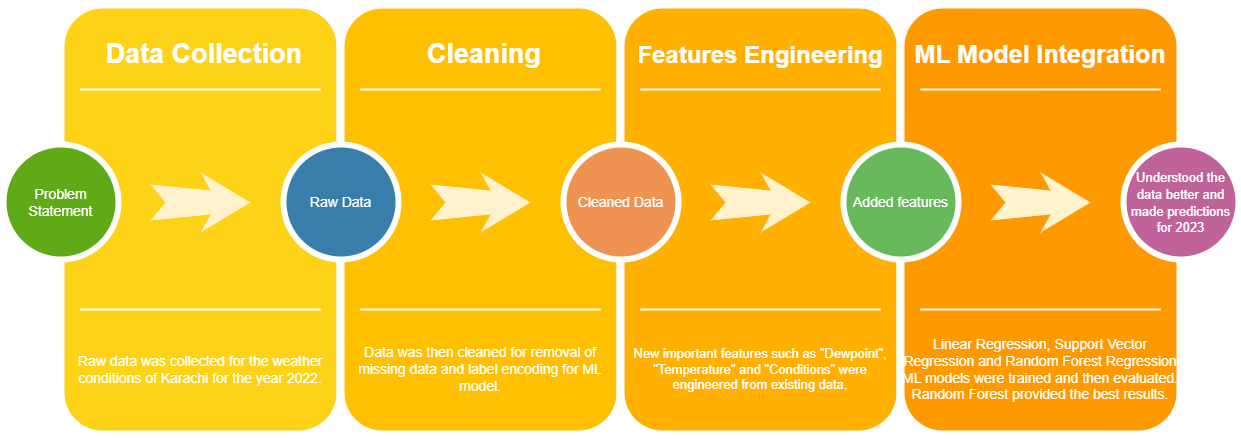

The diagram above was exported from draw.io. Its source (the exported page's mxGraphModel, read from the mxfile embedded in the PNG):
<mxGraphModel dx="1509" dy="803" grid="1" gridSize="10" guides="1" tooltips="1" connect="1" arrows="1" fold="1" page="1" pageScale="1.5" pageWidth="1169" pageHeight="826" background="none" math="0" shadow="0">
  <root>
    <mxCell id="0" />
    <mxCell id="1" parent="0" />
    <mxCell id="60da8b9f42644d3a-2" value="" style="whiteSpace=wrap;html=1;rounded=1;shadow=0;strokeWidth=8;fontSize=20;align=center;fillColor=#FED217;strokeColor=#FFFFFF;" parent="1" vertex="1">
      <mxGeometry x="316" y="405" width="280" height="430" as="geometry" />
    </mxCell>
    <mxCell id="60da8b9f42644d3a-3" value="&amp;nbsp;Data Collection" style="text;html=1;strokeColor=none;fillColor=none;align=center;verticalAlign=middle;whiteSpace=wrap;rounded=0;shadow=0;fontSize=27;fontColor=#FFFFFF;fontStyle=1" parent="1" vertex="1">
      <mxGeometry x="316" y="425" width="280" height="60" as="geometry" />
    </mxCell>
    <mxCell id="60da8b9f42644d3a-4" value="Raw data was collected for the weather conditions of Karachi for the year 2022." style="text;html=1;strokeColor=none;fillColor=none;align=center;verticalAlign=middle;whiteSpace=wrap;rounded=0;shadow=0;fontSize=14;fontColor=#FFFFFF;" parent="1" vertex="1">
      <mxGeometry x="316" y="725" width="280" height="90" as="geometry" />
    </mxCell>
    <mxCell id="60da8b9f42644d3a-6" value="" style="line;strokeWidth=2;html=1;rounded=0;shadow=0;fontSize=27;align=center;fillColor=none;strokeColor=#FFFFFF;" parent="1" vertex="1">
      <mxGeometry x="336" y="485" width="240" height="10" as="geometry" />
    </mxCell>
    <mxCell id="60da8b9f42644d3a-7" value="" style="line;strokeWidth=2;html=1;rounded=0;shadow=0;fontSize=27;align=center;fillColor=none;strokeColor=#FFFFFF;" parent="1" vertex="1">
      <mxGeometry x="336" y="705" width="240" height="10" as="geometry" />
    </mxCell>
    <mxCell id="60da8b9f42644d3a-8" value="Problem Statement" style="ellipse;whiteSpace=wrap;html=1;rounded=0;shadow=0;strokeWidth=6;fontSize=14;align=center;fillColor=#60a917;strokeColor=#FFFFFF;fontColor=#ffffff;" parent="1" vertex="1">
      <mxGeometry x="259" y="545" width="115" height="115" as="geometry" />
    </mxCell>
    <mxCell id="60da8b9f42644d3a-9" value="" style="html=1;shadow=0;dashed=0;align=center;verticalAlign=middle;shape=mxgraph.arrows2.stylisedArrow;dy=0.6;dx=40;notch=15;feather=0.4;rounded=0;strokeWidth=1;fontSize=27;strokeColor=none;fillColor=#fff2cc;" parent="1" vertex="1">
      <mxGeometry x="406" y="573" width="100" height="60" as="geometry" />
    </mxCell>
    <mxCell id="60da8b9f42644d3a-17" value="" style="whiteSpace=wrap;html=1;rounded=1;shadow=0;strokeWidth=8;fontSize=20;align=center;fillColor=#FFC001;strokeColor=#FFFFFF;" parent="1" vertex="1">
      <mxGeometry x="596" y="405" width="280" height="430" as="geometry" />
    </mxCell>
    <mxCell id="60da8b9f42644d3a-18" value="&amp;nbsp;Cleaning" style="text;html=1;strokeColor=none;fillColor=none;align=center;verticalAlign=middle;whiteSpace=wrap;rounded=0;shadow=0;fontSize=27;fontColor=#FFFFFF;fontStyle=1" parent="1" vertex="1">
      <mxGeometry x="596" y="425" width="280" height="60" as="geometry" />
    </mxCell>
    <mxCell id="60da8b9f42644d3a-19" value="Data was then cleaned for removal of missing data and label encoding for ML model." style="text;html=1;strokeColor=none;fillColor=none;align=center;verticalAlign=middle;whiteSpace=wrap;rounded=0;shadow=0;fontSize=14;fontColor=#FFFFFF;" parent="1" vertex="1">
      <mxGeometry x="596" y="725" width="280" height="90" as="geometry" />
    </mxCell>
    <mxCell id="60da8b9f42644d3a-20" value="" style="line;strokeWidth=2;html=1;rounded=0;shadow=0;fontSize=27;align=center;fillColor=none;strokeColor=#FFFFFF;" parent="1" vertex="1">
      <mxGeometry x="616" y="485" width="240" height="10" as="geometry" />
    </mxCell>
    <mxCell id="60da8b9f42644d3a-21" value="" style="line;strokeWidth=2;html=1;rounded=0;shadow=0;fontSize=27;align=center;fillColor=none;strokeColor=#FFFFFF;" parent="1" vertex="1">
      <mxGeometry x="616" y="705" width="240" height="10" as="geometry" />
    </mxCell>
    <mxCell id="60da8b9f42644d3a-22" value="Raw Data" style="ellipse;whiteSpace=wrap;html=1;rounded=0;shadow=0;strokeWidth=6;fontSize=14;align=center;fillColor=#397DAA;strokeColor=#FFFFFF;fontColor=#FFFFFF;" parent="1" vertex="1">
      <mxGeometry x="539" y="545" width="115" height="115" as="geometry" />
    </mxCell>
    <mxCell id="60da8b9f42644d3a-23" value="" style="html=1;shadow=0;dashed=0;align=center;verticalAlign=middle;shape=mxgraph.arrows2.stylisedArrow;dy=0.6;dx=40;notch=15;feather=0.4;rounded=0;strokeWidth=1;fontSize=27;strokeColor=none;fillColor=#fff2cc;" parent="1" vertex="1">
      <mxGeometry x="686" y="573" width="100" height="60" as="geometry" />
    </mxCell>
    <mxCell id="60da8b9f42644d3a-24" value="" style="whiteSpace=wrap;html=1;rounded=1;shadow=0;strokeWidth=8;fontSize=20;align=center;fillColor=#FFB001;strokeColor=#FFFFFF;" parent="1" vertex="1">
      <mxGeometry x="876" y="405" width="280" height="430" as="geometry" />
    </mxCell>
    <mxCell id="60da8b9f42644d3a-25" value="&lt;font style=&quot;font-size: 24px;&quot;&gt;Features Engineering&lt;/font&gt;" style="text;html=1;strokeColor=none;fillColor=none;align=center;verticalAlign=middle;whiteSpace=wrap;rounded=0;shadow=0;fontSize=27;fontColor=#FFFFFF;fontStyle=1" parent="1" vertex="1">
      <mxGeometry x="876" y="425" width="280" height="60" as="geometry" />
    </mxCell>
    <mxCell id="60da8b9f42644d3a-26" value="New important features such as &quot;Dewpoint&quot;, &quot;Temperature&quot; and &quot;Conditions&quot; were engineered from existing data." style="text;html=1;strokeColor=none;fillColor=none;align=center;verticalAlign=middle;whiteSpace=wrap;rounded=0;shadow=0;fontSize=13;fontColor=#FFFFFF;" parent="1" vertex="1">
      <mxGeometry x="876" y="725" width="280" height="90" as="geometry" />
    </mxCell>
    <mxCell id="60da8b9f42644d3a-27" value="" style="line;strokeWidth=2;html=1;rounded=0;shadow=0;fontSize=27;align=center;fillColor=none;strokeColor=#FFFFFF;" parent="1" vertex="1">
      <mxGeometry x="896" y="485" width="240" height="10" as="geometry" />
    </mxCell>
    <mxCell id="60da8b9f42644d3a-28" value="" style="line;strokeWidth=2;html=1;rounded=0;shadow=0;fontSize=27;align=center;fillColor=none;strokeColor=#FFFFFF;" parent="1" vertex="1">
      <mxGeometry x="896" y="705" width="240" height="10" as="geometry" />
    </mxCell>
    <mxCell id="60da8b9f42644d3a-29" value="Cleaned Data" style="ellipse;whiteSpace=wrap;html=1;rounded=0;shadow=0;strokeWidth=6;fontSize=14;align=center;fillColor=#EF9353;strokeColor=#FFFFFF;fontColor=#FFFFFF;" parent="1" vertex="1">
      <mxGeometry x="819" y="545" width="115" height="115" as="geometry" />
    </mxCell>
    <mxCell id="60da8b9f42644d3a-30" value="" style="html=1;shadow=0;dashed=0;align=center;verticalAlign=middle;shape=mxgraph.arrows2.stylisedArrow;dy=0.6;dx=40;notch=15;feather=0.4;rounded=0;strokeWidth=1;fontSize=27;strokeColor=none;fillColor=#fff2cc;" parent="1" vertex="1">
      <mxGeometry x="966" y="573" width="100" height="60" as="geometry" />
    </mxCell>
    <mxCell id="60da8b9f42644d3a-31" value="" style="whiteSpace=wrap;html=1;rounded=1;shadow=0;strokeWidth=8;fontSize=20;align=center;fillColor=#FE9900;strokeColor=#FFFFFF;" parent="1" vertex="1">
      <mxGeometry x="1156" y="405" width="280" height="430" as="geometry" />
    </mxCell>
    <mxCell id="60da8b9f42644d3a-32" value="&lt;font style=&quot;font-size: 25px;&quot;&gt;ML Model Integration&lt;/font&gt;" style="text;html=1;strokeColor=none;fillColor=none;align=center;verticalAlign=middle;whiteSpace=wrap;rounded=0;shadow=0;fontSize=27;fontColor=#FFFFFF;fontStyle=1" parent="1" vertex="1">
      <mxGeometry x="1156" y="425" width="280" height="60" as="geometry" />
    </mxCell>
    <mxCell id="60da8b9f42644d3a-33" value="Linear Regression, Support Vector Regression and Random Forest Regression ML models were trained and then evaluated. Random Forest provided the best results." style="text;html=1;strokeColor=none;fillColor=none;align=center;verticalAlign=middle;whiteSpace=wrap;rounded=0;shadow=0;fontSize=14;fontColor=#FFFFFF;" parent="1" vertex="1">
      <mxGeometry x="1156" y="725" width="280" height="90" as="geometry" />
    </mxCell>
    <mxCell id="60da8b9f42644d3a-34" value="" style="line;strokeWidth=2;html=1;rounded=0;shadow=0;fontSize=27;align=center;fillColor=none;strokeColor=#FFFFFF;" parent="1" vertex="1">
      <mxGeometry x="1176" y="485" width="240" height="10" as="geometry" />
    </mxCell>
    <mxCell id="60da8b9f42644d3a-35" value="" style="line;strokeWidth=2;html=1;rounded=0;shadow=0;fontSize=27;align=center;fillColor=none;strokeColor=#FFFFFF;" parent="1" vertex="1">
      <mxGeometry x="1176" y="705" width="240" height="10" as="geometry" />
    </mxCell>
    <mxCell id="60da8b9f42644d3a-36" value="Added features" style="ellipse;whiteSpace=wrap;html=1;rounded=0;shadow=0;strokeWidth=6;fontSize=14;align=center;fillColor=#68B85C;strokeColor=#FFFFFF;fontColor=#FFFFFF;" parent="1" vertex="1">
      <mxGeometry x="1099" y="545" width="115" height="115" as="geometry" />
    </mxCell>
    <mxCell id="60da8b9f42644d3a-37" value="" style="html=1;shadow=0;dashed=0;align=center;verticalAlign=middle;shape=mxgraph.arrows2.stylisedArrow;dy=0.6;dx=40;notch=15;feather=0.4;rounded=0;strokeWidth=1;fontSize=27;strokeColor=none;fillColor=#fff2cc;" parent="1" vertex="1">
      <mxGeometry x="1246" y="573" width="100" height="60" as="geometry" />
    </mxCell>
    <mxCell id="60da8b9f42644d3a-38" value="&lt;font style=&quot;font-size: 13px;&quot;&gt;Understood the data better and made predictions for 2023&lt;/font&gt;" style="ellipse;whiteSpace=wrap;html=1;rounded=0;shadow=0;strokeWidth=6;fontSize=14;align=center;fillColor=#BF639A;strokeColor=#FFFFFF;fontColor=#FFFFFF;" parent="1" vertex="1">
      <mxGeometry x="1379" y="545" width="115" height="115" as="geometry" />
    </mxCell>
  </root>
</mxGraphModel>